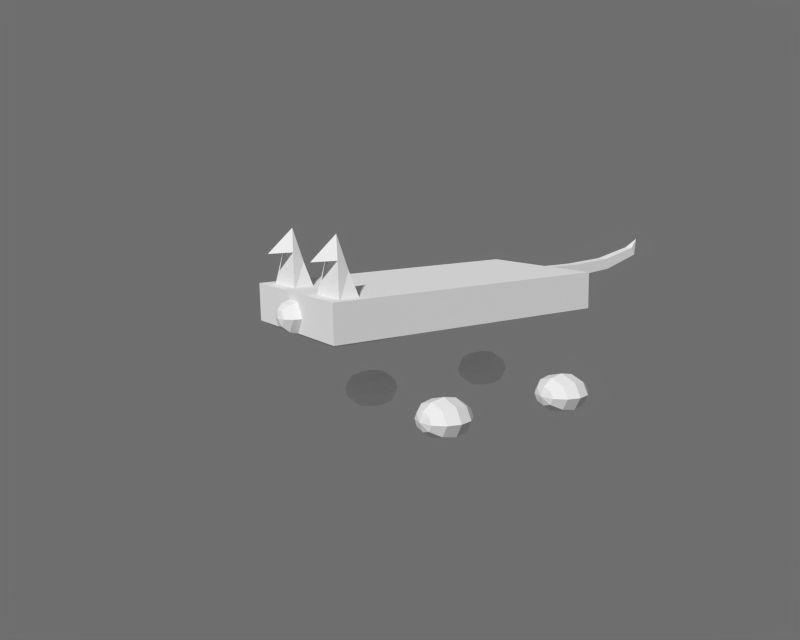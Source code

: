 # Source: dominog.0.0.6.blend  (saved by Blender 2.71.0; exported with 4.5.12 LTS)
import bpy
from mathutils import Matrix  # noqa: F401  (used for matrix-valued properties, if any)

bpy.ops.wm.read_factory_settings(use_empty=True)
scene = bpy.context.scene
scene.name = 'Scene'

# ---- collections
col_collection_1 = bpy.data.collections.new('Collection 1'); scene.collection.children.link(col_collection_1)
col_collection_2 = bpy.data.collections.new('Collection 2'); scene.collection.children.link(col_collection_2)

# ---- materials (node trees are filled in below, after node groups)
mat_material = bpy.data.materials.new('Material')
mat_material.alpha_threshold = 0.0
mat_material.use_transparent_shadow = False
mat_material.roughness = 0.5
mat_material.line_color = (0.0, 0.0, 0.0, 1.0)

# ---- material node trees

# ---- world
world_world = bpy.data.worlds.new('World'); scene.world = world_world
world_world.color = (0.1574, 0.1574, 0.1574)
world_world.use_sun_shadow = False
world_world.sun_shadow_jitter_overblur = 0.0
world_world.cycles.sampling_method = 'MANUAL'
world_world.cycles.sample_map_resolution = 256

# ---- cameras
cam_camera = bpy.data.cameras.new('Camera')
cam_camera.clip_end = 100.0
cam_camera.lens = 35.0
cam_camera.sensor_width = 32.0
cam_camera.sensor_height = 18.0
cam_camera.ortho_scale = 7.314
cam_camera.dof.focus_distance = 0.0
cam_camera.dof.aperture_fstop = 128.0

# ---- meshes
me_dominog_mesh = bpy.data.meshes.new('dominog_mesh')
me_dominog_mesh.from_pydata([(-1.0, -2.0, 1.45), (-1.0, 2.0, 1.45), (1.0, 2.0, 1.45), (1.0, -2.0, 1.45), (-1.0, -2.0, 1.95), (-1.0, 2.0, 1.95), (1.0, 2.0, 1.95), (1.0, -2.0, 1.95), (-1.0, -0.08867, 1.95), (-1.0, -0.08867, 1.45), (1.0, -0.08867, 1.95), (1.0, -0.08867, 1.45), (1.0, 1.138, 1.95), (-1.0, 1.138, 1.45), (1.0, 1.138, 1.45), (-1.0, 1.138, 1.95), (-1.0, -0.9857, 1.45), (1.0, -0.9857, 1.95), (-1.0, -0.9857, 1.95), (1.0, -0.9857, 1.45), (1.0, 0.1261, 1.95), (-1.0, 0.1261, 1.45), (1.0, 0.1261, 1.45), (-1.0, 0.1261, 1.95), (-1.0, -0.7689, 1.45), (1.0, -0.7689, 1.45), (1.0, -0.7689, 1.95), (-1.0, -0.7689, 1.95), (-1.0, 0.9151, 1.95), (1.0, 0.9151, 1.45), (-1.0, 0.9151, 1.45), (1.0, 0.9151, 1.95), (0.2999, -1.845, 1.896), (0.2999, -1.556, 1.896), (0.8788, -1.556, 1.896), (0.8788, -1.845, 1.896), (0.5894, -1.701, 2.683), (0.4446, -1.773, 2.384), (0.7341, -1.628, 2.255), (0.4446, -1.628, 2.255), (0.7341, -1.773, 2.384), (0.5894, -2.054, 2.374), (-0.8592, -1.556, 1.896), (-0.8592, -1.845, 1.896), (-0.2802, -1.556, 1.896), (-0.2802, -1.845, 1.896), (-0.5697, -1.701, 2.683), (-0.7144, -1.773, 2.384), (-0.425, -1.628, 2.255), (-0.7144, -1.628, 2.255), (-0.425, -1.773, 2.384), (-0.5697, -2.054, 2.374), (-0.08802, 1.955, 1.741), (-0.08666, 2.662, 1.741), (0.08666, 2.662, 1.741), (0.08802, 1.955, 1.741), (-0.08802, 1.955, 1.917), (-0.08643, 2.654, 1.914), (0.08643, 2.654, 1.914), (0.08802, 1.955, 1.917), (-0.07907, 3.325, 1.796), (0.07907, 3.325, 1.796), (-0.07907, 3.283, 1.949), (0.07907, 3.283, 1.949), (-0.06278, 3.92, 1.968), (0.06278, 3.92, 1.968), (-0.06278, 3.861, 2.079), (0.06278, 3.861, 2.079), (1.194e-17, 4.022, 2.204), (-0.8432, -1.92, 1.593), (0.8432, -1.92, 1.593), (-0.8432, -1.065, 1.593), (0.8432, -1.065, 1.593), (-0.9093, -1.951, 1.413), (0.9093, -1.951, 1.413), (-0.9093, -1.035, 1.413), (0.9093, -1.035, 1.413), (-0.9093, -1.951, 1.512), (0.9093, -1.951, 1.512), (-0.9093, -1.035, 1.512), (0.9093, -1.035, 1.512), (0.5194, -0.3918, 0.2868), (0.5698, -0.2037, 0.2868), (0.7074, -0.06607, 0.2868), (0.8955, -0.01569, 0.2868), (0.6295, -0.3918, 0.4777), (0.6652, -0.2037, 0.4521), (0.7625, -0.06607, 0.3823), (0.8955, -0.3918, 0.5567), (0.8955, -0.2037, 0.5206), (0.8955, -0.06607, 0.4218), (1.161, -0.3918, 0.4777), (1.126, -0.2037, 0.4521), (1.028, -0.06607, 0.3823), (1.272, -0.3918, 0.2868), (1.221, -0.2037, 0.2868), (1.084, -0.06607, 0.2868), (1.161, -0.3918, 0.09598), (1.126, -0.2037, 0.1215), (1.028, -0.06607, 0.1914), (0.8955, -0.3918, 0.01692), (0.8955, -0.2037, 0.05308), (0.8955, -0.06607, 0.1519), (0.6295, -0.3918, 0.09598), (0.6652, -0.2037, 0.1215), (0.7625, -0.06607, 0.1914), (-1.258, -0.3918, 0.2868), (-1.207, -0.2037, 0.2868), (-1.07, -0.06607, 0.2868), (-0.8815, -0.01569, 0.2868), (-1.147, -0.3918, 0.4777), (-1.112, -0.2037, 0.4521), (-1.014, -0.06607, 0.3823), (-0.8815, -0.3918, 0.5567), (-0.8815, -0.2037, 0.5206), (-0.8815, -0.06607, 0.4218), (-0.6155, -0.3918, 0.4777), (-0.6512, -0.2037, 0.4521), (-0.7485, -0.06607, 0.3823), (-0.5054, -0.3918, 0.2868), (-0.5558, -0.2037, 0.2868), (-0.6934, -0.06607, 0.2868), (-0.6155, -0.3918, 0.09598), (-0.6512, -0.2037, 0.1215), (-0.7485, -0.06607, 0.1914), (-0.8815, -0.3918, 0.01692), (-0.8815, -0.2037, 0.05308), (-0.8815, -0.06607, 0.1519), (-1.147, -0.3918, 0.09598), (-1.112, -0.2037, 0.1215), (-1.014, -0.06607, 0.1914), (0.5194, 1.623, 0.2868), (0.5698, 1.811, 0.2868), (0.7074, 1.949, 0.2868), (0.8955, 1.999, 0.2868), (0.6295, 1.623, 0.4777), (0.6652, 1.811, 0.4521), (0.7625, 1.949, 0.3823), (0.8955, 1.623, 0.5567), (0.8955, 1.811, 0.5206), (0.8955, 1.949, 0.4218), (1.161, 1.623, 0.4777), (1.126, 1.811, 0.4521), (1.028, 1.949, 0.3823), (1.272, 1.623, 0.2868), (1.221, 1.811, 0.2868), (1.084, 1.949, 0.2868), (1.161, 1.623, 0.09598), (1.126, 1.811, 0.1215), (1.028, 1.949, 0.1914), (0.8955, 1.623, 0.01692), (0.8955, 1.811, 0.05308), (0.8955, 1.949, 0.1519), (0.6295, 1.623, 0.09598), (0.6652, 1.811, 0.1215), (0.7625, 1.949, 0.1914), (-1.258, 1.623, 0.2868), (-1.207, 1.811, 0.2868), (-1.07, 1.949, 0.2868), (-0.8815, 1.999, 0.2868), (-1.147, 1.623, 0.4777), (-1.112, 1.811, 0.4521), (-1.014, 1.949, 0.3823), (-0.8815, 1.623, 0.5567), (-0.8815, 1.811, 0.5206), (-0.8815, 1.949, 0.4218), (-0.6155, 1.623, 0.4777), (-0.6512, 1.811, 0.4521), (-0.7485, 1.949, 0.3823), (-0.5054, 1.623, 0.2868), (-0.5558, 1.811, 0.2868), (-0.6934, 1.949, 0.2868), (-0.6155, 1.623, 0.09598), (-0.6512, 1.811, 0.1215), (-0.7485, 1.949, 0.1914), (-0.8815, 1.623, 0.01692), (-0.8815, 1.811, 0.05308), (-0.8815, 1.949, 0.1519), (-1.147, 1.623, 0.09598), (-1.112, 1.811, 0.1215), (-1.014, 1.949, 0.1914), (0.0, 2.0, 1.95), (0.0, 2.0, 1.45), (0.0, -2.0, 1.95), (0.0, -2.0, 1.45), (0.0, -0.08867, 1.45), (0.0, -0.08867, 1.95), (0.0, 0.1261, 1.45), (0.0, 0.1261, 1.95), (0.0, -0.9857, 1.45), (0.0, -0.9857, 1.95), (0.0, 0.9151, 1.45), (0.0, 0.9151, 1.95), (0.0, -0.7689, 1.45), (0.0, -0.7689, 1.95), (0.0, 1.138, 1.45), (0.0, 1.138, 1.95), (0.0, -1.92, 1.593), (0.0, -1.065, 1.593), (-1.147, 1.623, 0.09598), (-1.112, 1.435, 0.1215), (-1.014, 1.297, 0.1914), (-0.8815, 1.623, 0.01692), (-0.8815, 1.435, 0.05308), (-0.8815, 1.297, 0.1519), (-0.6155, 1.623, 0.09598), (-0.6512, 1.435, 0.1215), (-0.7485, 1.297, 0.1914), (-0.5054, 1.623, 0.2868), (-0.5558, 1.435, 0.2868), (-0.6934, 1.297, 0.2868), (-0.6155, 1.623, 0.4777), (-0.6512, 1.435, 0.4521), (-0.7485, 1.297, 0.3823), (-0.8815, 1.247, 0.2868), (-0.8815, 1.623, 0.5567), (-0.8815, 1.435, 0.5206), (-0.8815, 1.297, 0.4218), (-1.147, 1.623, 0.4777), (-1.112, 1.435, 0.4521), (-1.014, 1.297, 0.3823), (-1.258, 1.623, 0.2868), (-1.207, 1.435, 0.2868), (-1.07, 1.297, 0.2868), (0.6295, 1.623, 0.09598), (0.6652, 1.435, 0.1215), (0.7625, 1.297, 0.1914), (0.8955, 1.623, 0.01692), (0.8955, 1.435, 0.05308), (0.8955, 1.297, 0.1519), (1.161, 1.623, 0.09598), (0.7074, -0.7175, 0.2868), (0.5698, -0.5798, 0.2868), (0.5194, -0.3918, 0.2868), (0.7625, -0.7175, 0.3823), (0.6652, -0.5798, 0.4521), (0.6295, -0.3918, 0.4777), (0.8955, -0.7175, 0.4218), (0.8955, -0.5798, 0.5206), (0.8955, -0.3918, 0.5567), (0.8955, -0.7678, 0.2868), (1.028, -0.7175, 0.3823), (1.126, -0.5798, 0.4521), (1.161, -0.3918, 0.4777), (1.084, -0.7175, 0.2868), (1.221, -0.5798, 0.2868), (1.272, -0.3918, 0.2868), (1.028, -0.7175, 0.1914), (1.126, -0.5798, 0.1215), (1.161, -0.3918, 0.09598), (0.8955, -0.7175, 0.1519), (0.8955, -0.5798, 0.05308), (0.8955, -0.3918, 0.01692), (0.7625, -0.7175, 0.1914), (0.6652, -0.5798, 0.1215), (0.6295, -0.3918, 0.09598), (-1.07, -0.7175, 0.2868), (-1.207, -0.5798, 0.2868), (-1.258, -0.3918, 0.2868), (-1.014, -0.7175, 0.3823), (-1.112, -0.5798, 0.4521), (-1.147, -0.3918, 0.4777), (-0.8815, -0.7175, 0.4218), (-0.8815, -0.5798, 0.5206), (-0.8815, -0.3918, 0.5567), (-0.8815, -0.7678, 0.2868), (-0.7485, -0.7175, 0.3823), (-0.6512, -0.5798, 0.4521), (-0.6155, -0.3918, 0.4777), (-0.6934, -0.7175, 0.2868), (-0.5558, -0.5798, 0.2868), (-0.5054, -0.3918, 0.2868), (-0.7485, -0.7175, 0.1914), (-0.6512, -0.5798, 0.1215), (-0.6155, -0.3918, 0.09598), (-0.8815, -0.7175, 0.1519), (-0.8815, -0.5798, 0.05308), (-0.8815, -0.3918, 0.01692), (-1.014, -0.7175, 0.1914), (-1.112, -0.5798, 0.1215), (-1.147, -0.3918, 0.09598), (0.7074, 1.297, 0.2868), (0.5698, 1.435, 0.2868), (0.5194, 1.623, 0.2868), (0.7625, 1.297, 0.3823), (0.6652, 1.435, 0.4521), (0.6295, 1.623, 0.4777), (0.8955, 1.297, 0.4218), (0.8955, 1.435, 0.5206), (0.8955, 1.623, 0.5567), (0.8955, 1.247, 0.2868), (1.028, 1.297, 0.3823), (1.126, 1.435, 0.4521), (1.161, 1.623, 0.4777), (1.084, 1.297, 0.2868), (1.221, 1.435, 0.2868), (1.272, 1.623, 0.2868), (1.028, 1.297, 0.1914), (1.126, 1.435, 0.1215), (0.2173, -1.992, 1.644), (0.187, -2.105, 1.644), (-0.009057, -2.218, 1.644), (0.1041, -1.992, 1.84), (0.08895, -2.105, 1.814), (0.04753, -2.188, 1.742), (-0.1222, -1.992, 1.84), (-0.1071, -2.105, 1.814), (-0.06564, -2.188, 1.742), (-0.2354, -1.992, 1.644), (-0.2051, -2.105, 1.644), (-0.1222, -2.188, 1.644), (-0.1222, -1.992, 1.448), (-0.1071, -2.105, 1.474), (-0.06564, -2.188, 1.546), (0.1041, -1.992, 1.448), (0.08895, -2.105, 1.474), (0.04753, -2.188, 1.546), (0.1041, -2.188, 1.644), (-0.2754, -1.507, 1.646), (-0.4676, -1.507, 1.608), (-0.5379, -1.507, 1.557), (-0.4676, -1.507, 1.506), (-0.01287, -1.507, 1.455), (-0.1441, -1.267, 1.646), (-0.2402, -1.092, 1.608), (-0.2754, -1.028, 1.557), (-0.2402, -1.092, 1.506), (-0.1441, -1.267, 1.469), (-0.01287, -1.507, 1.659), (0.1184, -1.267, 1.646), (0.2145, -1.092, 1.608), (0.2497, -1.028, 1.557), (0.2145, -1.092, 1.506), (0.1184, -1.267, 1.469), (0.2497, -1.507, 1.646), (0.4419, -1.507, 1.608), (0.5122, -1.507, 1.557), (0.4419, -1.507, 1.506), (0.2497, -1.507, 1.469), (0.1184, -1.746, 1.646), (0.2145, -1.921, 1.608), (0.2497, -1.985, 1.557), (0.2145, -1.921, 1.506), (0.1184, -1.746, 1.469), (-0.1441, -1.746, 1.646), (-0.2402, -1.921, 1.608), (-0.2754, -1.985, 1.557), (-0.2402, -1.921, 1.506), (-0.1441, -1.746, 1.469), (-0.2754, -1.507, 1.469)], [], [(5, 1, 13), (6, 2, 182), (7, 3, 19), (4, 0, 184), (182, 2, 14), (181, 5, 15), (27, 8, 9), (10, 11, 22), (185, 11, 25), (186, 8, 27), (194, 27, 18), (18, 16, 0), (31, 20, 22), (23, 21, 9), (27, 24, 16), (187, 22, 11), (17, 19, 25), (188, 23, 8), (10, 26, 25), (191, 29, 22), (190, 18, 4), (19, 72, 198), (23, 28, 30), (12, 14, 2), (193, 25, 19), (195, 14, 29), (192, 28, 23), (31, 29, 14), (196, 15, 28), (15, 13, 30), (44, 48, 45), (34, 33, 39), (46, 48, 49), (42, 44, 45), (33, 34, 35), (36, 38, 39), (34, 38, 35), (37, 32, 35), (39, 33, 32), (48, 44, 42), (40, 36, 41), (41, 36, 37), (37, 40, 41), (43, 45, 50), (49, 42, 43), (50, 46, 51), (51, 46, 47), (47, 50, 51), (56, 57, 53), (53, 60, 61), (59, 55, 54), (56, 52, 55), (53, 54, 55), (58, 57, 56), (60, 64, 65), (58, 63, 62), (58, 54, 61), (60, 53, 57), (63, 61, 65), (64, 60, 62), (63, 67, 66), (65, 64, 68), (68, 64, 66), (66, 67, 68), (67, 65, 68), (198, 72, 70), (3, 70, 72), (197, 70, 3), (69, 0, 16), (74, 75, 76), (79, 78, 80), (76, 79, 80), (78, 73, 74), (74, 80, 78), (87, 83, 82), (86, 82, 81), (89, 86, 85), (90, 87, 86), (92, 93, 90), (91, 92, 89), (95, 96, 93), (94, 95, 92), (98, 95, 94), (99, 96, 95), (102, 99, 98), (101, 98, 97), (104, 105, 102), (103, 104, 101), (87, 84, 83), (90, 84, 87), (93, 84, 90), (96, 84, 93), (99, 84, 96), (102, 84, 99), (105, 84, 102), (81, 82, 104), (83, 84, 105), (82, 83, 105), (112, 108, 107), (111, 107, 106), (114, 111, 110), (115, 112, 111), (117, 118, 115), (116, 117, 114), (120, 121, 118), (119, 120, 117), (123, 120, 119), (124, 121, 120), (127, 124, 123), (126, 123, 122), (129, 130, 127), (128, 129, 126), (112, 109, 108), (115, 109, 112), (118, 109, 115), (121, 109, 118), (124, 109, 121), (127, 109, 124), (130, 109, 127), (106, 107, 129), (108, 109, 130), (107, 108, 130), (137, 133, 132), (136, 132, 131), (139, 136, 135), (140, 137, 136), (142, 143, 140), (141, 142, 139), (145, 146, 143), (144, 145, 142), (148, 145, 144), (149, 146, 145), (152, 149, 148), (151, 148, 147), (154, 155, 152), (153, 154, 151), (137, 134, 133), (140, 134, 137), (143, 134, 140), (146, 134, 143), (149, 134, 146), (152, 134, 149), (155, 134, 152), (131, 132, 154), (133, 134, 155), (132, 133, 155), (162, 158, 157), (161, 157, 156), (164, 161, 160), (165, 162, 161), (167, 168, 165), (166, 167, 164), (170, 171, 168), (169, 170, 167), (173, 170, 169), (174, 171, 170), (177, 174, 173), (176, 173, 172), (179, 180, 177), (178, 179, 176), (162, 159, 158), (165, 159, 162), (168, 159, 165), (171, 159, 168), (174, 159, 171), (177, 159, 174), (180, 159, 177), (156, 157, 179), (158, 159, 180), (157, 158, 180), (181, 182, 1), (183, 184, 3), (1, 182, 195), (6, 181, 196), (9, 185, 193), (10, 186, 194), (26, 194, 190), (21, 187, 185), (20, 188, 186), (30, 191, 187), (17, 190, 183), (16, 189, 198), (24, 193, 189), (13, 195, 191), (31, 192, 188), (12, 196, 192), (71, 198, 197), (197, 184, 0), (235, 236, 233), (234, 235, 232), (237, 238, 235), (238, 239, 236), (243, 239, 238), (242, 238, 237), (246, 243, 242), (245, 242, 241), (247, 248, 245), (248, 249, 246), (251, 252, 249), (250, 251, 248), (254, 251, 250), (255, 252, 251), (240, 234, 231), (240, 237, 234), (240, 241, 237), (240, 244, 241), (240, 247, 244), (240, 250, 247), (240, 253, 250), (232, 254, 253), (240, 231, 253), (233, 255, 254), (260, 261, 258), (259, 260, 257), (262, 263, 260), (263, 264, 261), (268, 264, 263), (267, 263, 262), (271, 268, 267), (270, 267, 266), (272, 273, 270), (273, 274, 271), (276, 277, 274), (275, 276, 273), (279, 276, 275), (280, 277, 276), (265, 259, 256), (265, 262, 259), (265, 266, 262), (265, 269, 266), (265, 272, 269), (265, 275, 272), (265, 278, 275), (257, 279, 278), (265, 256, 278), (258, 280, 279), (285, 286, 283), (284, 285, 282), (287, 288, 285), (288, 289, 286), (293, 289, 288), (292, 288, 287), (296, 293, 292), (295, 292, 291), (297, 298, 295), (298, 230, 296), (228, 227, 230), (229, 228, 298), (225, 228, 229), (224, 227, 228), (290, 284, 281), (290, 287, 284), (290, 291, 287), (290, 294, 291), (290, 297, 294), (290, 229, 297), (290, 226, 229), (282, 225, 226), (290, 281, 226), (283, 224, 225), (219, 218, 221), (220, 219, 222), (217, 216, 219), (216, 215, 218), (211, 215, 216), (212, 216, 217), (208, 211, 212), (209, 212, 213), (207, 206, 209), (206, 205, 208), (203, 202, 205), (204, 203, 206), (200, 203, 204), (199, 202, 203), (214, 220, 223), (214, 217, 220), (214, 213, 217), (214, 210, 213), (214, 207, 210), (214, 204, 207), (214, 201, 204), (222, 200, 201), (214, 223, 201), (221, 199, 200), (303, 300, 299), (306, 307, 304), (306, 303, 302), (309, 310, 307), (308, 309, 306), (312, 309, 308), (313, 310, 309), (315, 316, 313), (315, 312, 311), (304, 317, 300), (304, 301, 317), (307, 301, 304), (310, 301, 307), (313, 301, 310), (316, 301, 313), (300, 317, 316), (300, 315, 314), (317, 301, 316), (324, 319, 318), (325, 326, 321), (325, 320, 319), (330, 331, 325), (332, 333, 327), (329, 330, 324), (332, 326, 325), (338, 333, 332), (334, 335, 330), (337, 332, 331), (335, 336, 331), (341, 342, 337), (341, 336, 335), (342, 343, 338), (340, 335, 334), (345, 346, 341), (347, 348, 343), (345, 340, 339), (347, 342, 341), (327, 322, 349), (328, 323, 318), (326, 327, 349), (333, 322, 327), (328, 329, 323), (338, 322, 333), (328, 334, 329), (343, 322, 338), (328, 339, 334), (328, 344, 339), (348, 322, 343), (349, 348, 347), (318, 319, 345), (321, 347, 346), (349, 322, 348), (328, 318, 344), (319, 320, 346), (15, 5, 13), (181, 6, 182), (17, 7, 19), (183, 4, 184), (195, 182, 14), (196, 181, 15), (24, 27, 9), (20, 10, 22), (193, 185, 25), (194, 186, 27), (190, 194, 18), (4, 18, 0), (29, 31, 22), (8, 23, 9), (18, 27, 16), (185, 187, 11), (26, 17, 25), (186, 188, 8), (11, 10, 25), (187, 191, 22), (183, 190, 4), (189, 19, 198), (21, 23, 30), (6, 12, 2), (189, 193, 19), (191, 195, 29), (188, 192, 23), (12, 31, 14), (192, 196, 28), (28, 15, 30), (48, 46, 50), (38, 34, 39), (43, 42, 45), (48, 50, 45), (32, 33, 35), (38, 36, 40), (40, 37, 35), (37, 36, 39), (38, 40, 35), (49, 48, 42), (39, 32, 37), (47, 43, 50), (47, 46, 49), (52, 56, 53), (49, 43, 47), (54, 53, 61), (58, 59, 54), (59, 56, 55), (52, 53, 55), (59, 58, 56), (61, 60, 65), (57, 58, 62), (63, 58, 61), (62, 60, 57), (67, 63, 65), (66, 64, 62), (62, 63, 66), (197, 198, 70), (19, 3, 72), (184, 197, 3), (71, 69, 16), (73, 75, 74), (77, 78, 79), (75, 79, 76), (73, 77, 79, 75), (77, 73, 78), (76, 80, 74), (86, 87, 82), (85, 86, 81), (88, 89, 85), (89, 90, 86), (89, 92, 90), (88, 91, 89), (92, 95, 93), (91, 94, 92), (97, 98, 94), (98, 99, 95), (101, 102, 98), (100, 101, 97), (101, 104, 102), (100, 103, 101), (103, 81, 104), (104, 82, 105), (111, 112, 107), (110, 111, 106), (113, 114, 110), (114, 115, 111), (114, 117, 115), (113, 116, 114), (117, 120, 118), (116, 119, 117), (122, 123, 119), (123, 124, 120), (126, 127, 123), (125, 126, 122), (126, 129, 127), (125, 128, 126), (128, 106, 129), (129, 107, 130), (136, 137, 132), (135, 136, 131), (138, 139, 135), (139, 140, 136), (139, 142, 140), (138, 141, 139), (142, 145, 143), (141, 144, 142), (147, 148, 144), (148, 149, 145), (151, 152, 148), (150, 151, 147), (151, 154, 152), (150, 153, 151), (153, 131, 154), (154, 132, 155), (161, 162, 157), (160, 161, 156), (163, 164, 160), (164, 165, 161), (164, 167, 165), (163, 166, 164), (167, 170, 168), (166, 169, 167), (172, 173, 169), (173, 174, 170), (176, 177, 173), (175, 176, 172), (176, 179, 177), (175, 178, 176), (178, 156, 179), (179, 157, 180), (5, 181, 1), (7, 183, 3), (13, 1, 195), (12, 6, 196), (24, 9, 193), (26, 10, 194), (17, 26, 190), (9, 21, 185), (10, 20, 186), (21, 30, 187), (7, 17, 183), (71, 16, 198), (16, 24, 189), (30, 13, 191), (20, 31, 188), (31, 12, 192), (69, 71, 197), (69, 197, 0), (232, 235, 233), (231, 234, 232), (234, 237, 235), (235, 238, 236), (242, 243, 238), (241, 242, 237), (245, 246, 242), (244, 245, 241), (244, 247, 245), (245, 248, 246), (248, 251, 249), (247, 250, 248), (253, 254, 250), (254, 255, 251), (231, 232, 253), (232, 233, 254), (257, 260, 258), (256, 259, 257), (259, 262, 260), (260, 263, 261), (267, 268, 263), (266, 267, 262), (270, 271, 267), (269, 270, 266), (269, 272, 270), (270, 273, 271), (273, 276, 274), (272, 275, 273), (278, 279, 275), (279, 280, 276), (256, 257, 278), (257, 258, 279), (282, 285, 283), (281, 284, 282), (284, 287, 285), (285, 288, 286), (292, 293, 288), (291, 292, 287), (295, 296, 292), (294, 295, 291), (294, 297, 295), (295, 298, 296), (298, 228, 230), (297, 229, 298), (226, 225, 229), (225, 224, 228), (281, 282, 226), (282, 283, 225), (222, 219, 221), (223, 220, 222), (220, 217, 219), (219, 216, 218), (212, 211, 216), (213, 212, 217), (209, 208, 212), (210, 209, 213), (210, 207, 209), (209, 206, 208), (206, 203, 205), (207, 204, 206), (201, 200, 204), (200, 199, 203), (223, 222, 201), (222, 221, 200), (302, 303, 299), (303, 306, 304), (305, 306, 302), (306, 309, 307), (305, 308, 306), (311, 312, 308), (312, 313, 309), (312, 315, 313), (314, 315, 311), (303, 304, 300), (315, 300, 316), (299, 300, 314), (323, 324, 318), (320, 325, 321), (324, 325, 319), (324, 330, 325), (326, 332, 327), (323, 329, 324), (331, 332, 325), (337, 338, 332), (329, 334, 330), (336, 337, 331), (330, 335, 331), (336, 341, 337), (340, 341, 335), (337, 342, 338), (339, 340, 334), (340, 345, 341), (342, 347, 343), (344, 345, 339), (346, 347, 341), (321, 326, 349), (321, 349, 347), (344, 318, 345), (320, 321, 346), (345, 319, 346)])
_uv = me_dominog_mesh.uv_layers.new(name='UVMap')
_uv.uv.foreach_set('vector', [0.2272, 0.4988, 0.2683, 0.6054, 0.2564, 0.6221, 0.4091, 0.535, 0.3486, 0.6139, 0.3111, 0.6147, 0.5085, 0.6472, 0.4139, 0.7225, 0.3948, 0.6985, 0.05487, 0.9459, 0.05487, 0.8171, 0.2733, 0.8171, 0.3111, 0.6147, 0.3486, 0.6139, 0.3586, 0.6296, 0.7485, 0.9999, 0.5065, 0.9989, 0.5067, 0.7907, 0.1228, 0.5759, 0.141, 0.5594, 0.2304, 0.6601, 0.466, 0.595, 0.3785, 0.6664, 0.3729, 0.6568, 0.306, 0.6817, 0.3785, 0.6664, 0.388, 0.687, 0.748, 0.4735, 0.5061, 0.4734, 0.5061, 0.3091, 0.7481, 0.309, 0.5061, 0.3091, 0.5058, 0.2457, 0.1094, 0.5894, 0.209, 0.6952, 0.1822, 0.7204, 0.4398, 0.5649, 0.4558, 0.5835, 0.3729, 0.6568, 0.1547, 0.5467, 0.2374, 0.6502, 0.2304, 0.6601, 0.1228, 0.5759, 0.2174, 0.6826, 0.209, 0.6952, 0.3064, 0.6718, 0.3729, 0.6568, 0.3785, 0.6664, 0.4894, 0.6232, 0.3948, 0.6985, 0.388, 0.687, 0.7484, 0.537, 0.5065, 0.5367, 0.5061, 0.4734, 0.466, 0.595, 0.479, 0.6113, 0.388, 0.687, 0.3081, 0.6462, 0.3633, 0.6367, 0.3729, 0.6568, 0.7477, 0.2455, 0.5058, 0.2457, 0.5057, 0.0001237, 0.3746, 0.06945, 0.3199, 0.09191, 0.2672, 0.08919, 0.1547, 0.5467, 0.1776, 0.5288, 0.2505, 0.6294, 0.429, 0.5544, 0.3586, 0.6296, 0.3486, 0.6139, 0.305, 0.7099, 0.388, 0.687, 0.3948, 0.6985, 0.3086, 0.6387, 0.3586, 0.6296, 0.3633, 0.6367, 0.7483, 0.7277, 0.5064, 0.7273, 0.5065, 0.5367, 0.4398, 0.5649, 0.3633, 0.6367, 0.3586, 0.6296, 0.7486, 0.7913, 0.5067, 0.7907, 0.5064, 0.7273, 0.1924, 0.5178, 0.2564, 0.6221, 0.2505, 0.6294, 0.1564, 0.05965, 0.2126, 0.102, 0.1495, 0.07042, 0.2664, 0.03113, 0.3005, 0.08146, 0.2276, 0.09448, 0.2191, 0.1045, 0.2126, 0.102, 0.2198, 0.09843, 0.0, 0.0, 0.0, 0.0, 0.0, 0.0, 0.0, 0.0, 0.0, 0.0, 0.0, 0.0, 0.2216, 0.09376, 0.224, 0.08732, 0.2276, 0.09448, 0.2664, 0.03113, 0.224, 0.08732, 0.2557, 0.0242, 0.0, 0.0, 0.0, 0.0, 0.0, 0.0, 0.2276, 0.09448, 0.3005, 0.08146, 0.3019, 0.09498, 0.2126, 0.102, 0.1564, 0.05965, 0.2068, 0.0256, 0.2206, 0.09269, 0.2216, 0.09376, 0.2203, 0.09452, 0.2203, 0.09452, 0.2216, 0.09376, 0.222, 0.09498, 0.0, 0.0, 0.0, 0.0, 0.0, 0.0, 0.0, 0.0, 0.0, 0.0, 0.0, 0.0, 0.2198, 0.09843, 0.2068, 0.0256, 0.2203, 0.0242, 0.218, 0.1054, 0.2191, 0.1045, 0.2198, 0.1057, 0.2198, 0.1057, 0.2191, 0.1045, 0.2203, 0.104, 0.0, 0.0, 0.0, 0.0, 0.0, 0.0, 0.258, 0.1921, 0.2409, 0.1483, 0.2401, 0.1433, 0.2401, 0.1433, 0.2395, 0.1453, 0.2395, 0.1453, 0.2203, 0.1976, 0.2203, 0.1009, 0.2389, 0.1431, 0.0, 0.0, 0.0, 0.0, 0.0, 0.0, 0.2401, 0.1433, 0.2389, 0.1431, 0.2203, 0.1009, 0.2382, 0.148, 0.2409, 0.1483, 0.258, 0.1921, 0.2395, 0.1453, 0.2395, 0.1453, 0.2395, 0.1453, 0.2382, 0.148, 0.2395, 0.1453, 0.2395, 0.1453, 0.2382, 0.148, 0.2389, 0.1431, 0.2395, 0.1453, 0.2395, 0.1453, 0.2401, 0.1433, 0.2409, 0.1483, 0.2395, 0.1453, 0.2395, 0.1453, 0.2395, 0.1453, 0.2395, 0.1453, 0.2395, 0.1453, 0.2395, 0.1453, 0.2395, 0.1453, 0.2395, 0.1453, 0.2395, 0.1453, 0.2395, 0.1453, 0.2395, 0.1453, 0.2395, 0.1453, 0.2395, 0.1453, 0.2395, 0.1453, 0.2395, 0.1453, 0.2395, 0.1453, 0.2395, 0.1453, 0.2395, 0.1453, 0.2395, 0.1453, 0.2395, 0.1453, 0.2395, 0.1453, 0.2672, 0.08919, 0.3199, 0.09191, 0.3244, 0.1158, 0.3746, 0.1351, 0.3244, 0.1158, 0.3199, 0.09191, 0.2689, 0.1238, 0.3244, 0.1158, 0.3746, 0.1351, 0.2163, 0.1211, 0.1616, 0.1435, 0.1616, 0.07786, 0.2772, 0.6271, 0.1552, 0.6769, 0.2802, 0.6669, 0.08826, 0.0647, 0.3807, 0.1383, 0.3807, 0.0647, 0.2802, 0.6669, 0.07182, 0.7168, 0.3417, 0.7168, 0.3606, 0.5871, 0.1521, 0.6371, 0.2772, 0.6271, 0.2772, 0.6271, 0.3417, 0.7168, 0.3606, 0.5871, 0.3661, 0.6571, 0.3761, 0.6283, 0.3886, 0.6306, 0.3703, 0.6807, 0.3886, 0.6306, 0.3976, 0.6322, 0.348, 0.6981, 0.3703, 0.6807, 0.3751, 0.6921, 0.3536, 0.6674, 0.3661, 0.6571, 0.3703, 0.6807, 0.3333, 0.6739, 0.3456, 0.6533, 0.3536, 0.6674, 0.3248, 0.683, 0.3333, 0.6739, 0.348, 0.6981, 0.3338, 0.6206, 0.3463, 0.6229, 0.3456, 0.6533, 0.3248, 0.619, 0.3338, 0.6206, 0.3333, 0.6739, 0.3521, 0.5706, 0.3338, 0.6206, 0.3248, 0.619, 0.3563, 0.5942, 0.3463, 0.6229, 0.3338, 0.6206, 0.3688, 0.5839, 0.3563, 0.5942, 0.3521, 0.5706, 0.3744, 0.5532, 0.3521, 0.5706, 0.3473, 0.5591, 0.3891, 0.5773, 0.3768, 0.5979, 0.3688, 0.5839, 0.3976, 0.5683, 0.3891, 0.5773, 0.3744, 0.5532, 0.3661, 0.6571, 0.3612, 0.6256, 0.3761, 0.6283, 0.3536, 0.6674, 0.3612, 0.6256, 0.3661, 0.6571, 0.3456, 0.6533, 0.3612, 0.6256, 0.3536, 0.6674, 0.3463, 0.6229, 0.3612, 0.6256, 0.3456, 0.6533, 0.3563, 0.5942, 0.3612, 0.6256, 0.3463, 0.6229, 0.3688, 0.5839, 0.3612, 0.6256, 0.3563, 0.5942, 0.3768, 0.5979, 0.3612, 0.6256, 0.3688, 0.5839, 0.3976, 0.6322, 0.3886, 0.6306, 0.3891, 0.5773, 0.3761, 0.6283, 0.3612, 0.6256, 0.3768, 0.5979, 0.3886, 0.6306, 0.3761, 0.6283, 0.3768, 0.5979, 0.1476, 0.6571, 0.1576, 0.6283, 0.1701, 0.6306, 0.1518, 0.6807, 0.1701, 0.6306, 0.1791, 0.6322, 0.1295, 0.6981, 0.1518, 0.6807, 0.1566, 0.6921, 0.1351, 0.6674, 0.1476, 0.6571, 0.1518, 0.6807, 0.1148, 0.6739, 0.1271, 0.6533, 0.1351, 0.6674, 0.1063, 0.683, 0.1148, 0.6739, 0.1295, 0.6981, 0.1153, 0.6206, 0.1278, 0.6229, 0.1271, 0.6533, 0.1063, 0.619, 0.1153, 0.6206, 0.1148, 0.6739, 0.1336, 0.5706, 0.1153, 0.6206, 0.1063, 0.619, 0.1378, 0.5942, 0.1278, 0.6229, 0.1153, 0.6206, 0.1503, 0.5838, 0.1378, 0.5942, 0.1336, 0.5706, 0.1559, 0.5532, 0.1336, 0.5706, 0.1289, 0.5591, 0.1706, 0.5773, 0.1583, 0.5979, 0.1503, 0.5838, 0.1791, 0.5683, 0.1706, 0.5773, 0.1559, 0.5532, 0.1476, 0.6571, 0.1427, 0.6256, 0.1576, 0.6283, 0.1351, 0.6674, 0.1427, 0.6256, 0.1476, 0.6571, 0.1271, 0.6533, 0.1427, 0.6256, 0.1351, 0.6674, 0.1278, 0.6229, 0.1427, 0.6256, 0.1271, 0.6533, 0.1378, 0.5942, 0.1427, 0.6256, 0.1278, 0.6229, 0.1503, 0.5838, 0.1427, 0.6256, 0.1378, 0.5942, 0.1583, 0.5979, 0.1427, 0.6256, 0.1503, 0.5838, 0.1791, 0.6322, 0.1701, 0.6306, 0.1706, 0.5773, 0.1576, 0.6283, 0.1427, 0.6256, 0.1583, 0.5979, 0.1701, 0.6306, 0.1576, 0.6283, 0.1583, 0.5979, 0.2933, 0.6571, 0.3033, 0.6283, 0.3157, 0.6306, 0.2975, 0.6807, 0.3157, 0.6306, 0.3247, 0.6322, 0.2752, 0.6981, 0.2975, 0.6807, 0.3022, 0.6921, 0.2808, 0.6674, 0.2933, 0.6571, 0.2975, 0.6807, 0.2604, 0.6739, 0.2727, 0.6533, 0.2808, 0.6674, 0.252, 0.683, 0.2604, 0.6739, 0.2752, 0.6981, 0.261, 0.6206, 0.2734, 0.6229, 0.2727, 0.6533, 0.252, 0.619, 0.261, 0.6206, 0.2604, 0.6739, 0.2792, 0.5706, 0.261, 0.6206, 0.252, 0.619, 0.2835, 0.5942, 0.2734, 0.6229, 0.261, 0.6206, 0.296, 0.5839, 0.2835, 0.5942, 0.2792, 0.5706, 0.3015, 0.5532, 0.2792, 0.5706, 0.2745, 0.5591, 0.3163, 0.5773, 0.304, 0.5979, 0.296, 0.5839, 0.3247, 0.5683, 0.3163, 0.5773, 0.3015, 0.5532, 0.2933, 0.6571, 0.2884, 0.6256, 0.3033, 0.6283, 0.2808, 0.6674, 0.2884, 0.6256, 0.2933, 0.6571, 0.2727, 0.6533, 0.2884, 0.6256, 0.2808, 0.6674, 0.2734, 0.6229, 0.2884, 0.6256, 0.2727, 0.6533, 0.2835, 0.5942, 0.2884, 0.6256, 0.2734, 0.6229, 0.296, 0.5839, 0.2884, 0.6256, 0.2835, 0.5942, 0.304, 0.5979, 0.2884, 0.6256, 0.296, 0.5839, 0.3247, 0.6322, 0.3157, 0.6306, 0.3163, 0.5773, 0.3033, 0.6283, 0.2884, 0.6256, 0.304, 0.5979, 0.3157, 0.6306, 0.3033, 0.6283, 0.304, 0.5979, 0.2204, 0.6571, 0.2305, 0.6283, 0.2429, 0.6306, 0.2247, 0.6807, 0.2429, 0.6306, 0.2519, 0.6322, 0.2024, 0.6981, 0.2247, 0.6807, 0.2294, 0.6921, 0.2079, 0.6674, 0.2204, 0.6571, 0.2247, 0.6807, 0.1876, 0.6739, 0.1999, 0.6533, 0.2079, 0.6674, 0.1792, 0.683, 0.1876, 0.6739, 0.2024, 0.6981, 0.1882, 0.6206, 0.2006, 0.6229, 0.1999, 0.6533, 0.1792, 0.619, 0.1882, 0.6206, 0.1876, 0.6739, 0.2064, 0.5706, 0.1882, 0.6206, 0.1792, 0.619, 0.2107, 0.5942, 0.2006, 0.6229, 0.1882, 0.6206, 0.2231, 0.5839, 0.2107, 0.5942, 0.2064, 0.5706, 0.2287, 0.5532, 0.2064, 0.5706, 0.2017, 0.5591, 0.2435, 0.5773, 0.2312, 0.5979, 0.2231, 0.5839, 0.2519, 0.5683, 0.2435, 0.5773, 0.2287, 0.5532, 0.2204, 0.6571, 0.2155, 0.6256, 0.2305, 0.6283, 0.2079, 0.6674, 0.2155, 0.6256, 0.2204, 0.6571, 0.1999, 0.6533, 0.2155, 0.6256, 0.2079, 0.6674, 0.2006, 0.6229, 0.2155, 0.6256, 0.1999, 0.6533, 0.2107, 0.5942, 0.2155, 0.6256, 0.2006, 0.6229, 0.2231, 0.5839, 0.2155, 0.6256, 0.2107, 0.5942, 0.2312, 0.5979, 0.2155, 0.6256, 0.2231, 0.5839, 0.2519, 0.6322, 0.2429, 0.6306, 0.2435, 0.5773, 0.2305, 0.6283, 0.2155, 0.6256, 0.2312, 0.5979, 0.2429, 0.6306, 0.2305, 0.6283, 0.2312, 0.5979, 0.3225, 0.4892, 0.3111, 0.6147, 0.2683, 0.6054, 0.2591, 0.9504, 0.2591, 0.8125, 0.4647, 0.8125, 0.2683, 0.6054, 0.3111, 0.6147, 0.3086, 0.6387, 0.9906, 0.9999, 0.7485, 0.9999, 0.7486, 0.7913, 0.2304, 0.6601, 0.306, 0.6817, 0.305, 0.7099, 0.9899, 0.4737, 0.748, 0.4735, 0.7481, 0.309, 0.99, 0.3095, 0.7481, 0.309, 0.7477, 0.2455, 0.2374, 0.6502, 0.3064, 0.6718, 0.306, 0.6817, 0.9903, 0.537, 0.7484, 0.537, 0.748, 0.4735, 0.2505, 0.6294, 0.3081, 0.6462, 0.3064, 0.6718, 0.9896, 0.2461, 0.7477, 0.2455, 0.7479, 9.847e-05, 0.1616, 0.07786, 0.2638, 0.02595, 0.2672, 0.08919, 0.2174, 0.6826, 0.305, 0.7099, 0.3049, 0.7225, 0.2564, 0.6221, 0.3086, 0.6387, 0.3081, 0.6462, 0.9903, 0.7277, 0.7483, 0.7277, 0.7484, 0.537, 0.9906, 0.7911, 0.7486, 0.7913, 0.7483, 0.7277, 0.2118, 0.09718, 0.2672, 0.08919, 0.2689, 0.1238, 0.2689, 0.1238, 0.2723, 0.187, 0.1616, 0.1435, 0.05309, 0.4167, 0.04228, 0.4245, 0.008851, 0.3666, 0.08262, 0.3955, 0.05309, 0.4167, 0.02414, 0.3666, 0.123, 0.4075, 0.123, 0.4375, 0.05309, 0.4167, 0.123, 0.4375, 0.123, 0.4485, 0.04228, 0.4245, 0.2037, 0.4245, 0.123, 0.4485, 0.123, 0.4375, 0.1929, 0.4167, 0.123, 0.4375, 0.123, 0.4075, 0.2371, 0.3666, 0.2037, 0.4245, 0.1929, 0.4167, 0.2218, 0.3666, 0.1929, 0.4167, 0.1633, 0.3955, 0.1633, 0.3376, 0.1929, 0.3164, 0.2218, 0.3666, 0.1929, 0.3164, 0.2037, 0.3086, 0.2371, 0.3666, 0.123, 0.2956, 0.123, 0.2847, 0.2037, 0.3086, 0.123, 0.3256, 0.123, 0.2956, 0.1929, 0.3164, 0.05309, 0.3164, 0.123, 0.2956, 0.123, 0.3256, 0.04228, 0.3086, 0.123, 0.2847, 0.123, 0.2956, 0.123, 0.3666, 0.08262, 0.3955, 0.06591, 0.3666, 0.123, 0.3666, 0.123, 0.4075, 0.08262, 0.3955, 0.123, 0.3666, 0.1633, 0.3955, 0.123, 0.4075, 0.123, 0.3666, 0.18, 0.3666, 0.1633, 0.3955, 0.123, 0.3666, 0.1633, 0.3376, 0.18, 0.3666, 0.123, 0.3666, 0.123, 0.3256, 0.1633, 0.3376, 0.123, 0.3666, 0.08262, 0.3376, 0.123, 0.3256, 0.02414, 0.3666, 0.05309, 0.3164, 0.08262, 0.3376, 0.123, 0.3666, 0.06591, 0.3666, 0.08262, 0.3376, 0.008851, 0.3666, 0.04228, 0.3086, 0.05309, 0.3164, 0.0555, 0.412, 0.0454, 0.4193, 0.01415, 0.3651, 0.08312, 0.3922, 0.0555, 0.412, 0.02844, 0.3651, 0.1208, 0.4034, 0.1208, 0.4315, 0.0555, 0.412, 0.1208, 0.4315, 0.1208, 0.4417, 0.0454, 0.4193, 0.1963, 0.4193, 0.1208, 0.4417, 0.1208, 0.4315, 0.1862, 0.412, 0.1208, 0.4315, 0.1208, 0.4034, 0.2275, 0.3651, 0.1963, 0.4193, 0.1862, 0.412, 0.2132, 0.3651, 0.1862, 0.412, 0.1586, 0.3922, 0.1586, 0.3381, 0.1862, 0.3183, 0.2132, 0.3651, 0.1862, 0.3183, 0.1963, 0.311, 0.2275, 0.3651, 0.1208, 0.2988, 0.1208, 0.2886, 0.1963, 0.311, 0.1208, 0.3269, 0.1208, 0.2988, 0.1862, 0.3183, 0.0555, 0.3183, 0.1208, 0.2988, 0.1208, 0.3269, 0.0454, 0.311, 0.1208, 0.2886, 0.1208, 0.2988, 0.1208, 0.3651, 0.08312, 0.3922, 0.06749, 0.3651, 0.1208, 0.3651, 0.1208, 0.4034, 0.08312, 0.3922, 0.1208, 0.3651, 0.1586, 0.3922, 0.1208, 0.4034, 0.1208, 0.3651, 0.1742, 0.3651, 0.1586, 0.3922, 0.1208, 0.3651, 0.1586, 0.3381, 0.1742, 0.3651, 0.1208, 0.3651, 0.1208, 0.3269, 0.1586, 0.3381, 0.1208, 0.3651, 0.08312, 0.3381, 0.1208, 0.3269, 0.02844, 0.3651, 0.0555, 0.3183, 0.08312, 0.3381, 0.1208, 0.3651, 0.06749, 0.3651, 0.08312, 0.3381, 0.01415, 0.3651, 0.0454, 0.311, 0.0555, 0.3183, 0.05129, 0.417, 0.04042, 0.4248, 0.006805, 0.3666, 0.08099, 0.3957, 0.05129, 0.417, 0.02218, 0.3666, 0.1216, 0.4077, 0.1216, 0.4379, 0.05129, 0.417, 0.1216, 0.4379, 0.1216, 0.4489, 0.04042, 0.4248, 0.2027, 0.4248, 0.1216, 0.4489, 0.1216, 0.4379, 0.1918, 0.417, 0.1216, 0.4379, 0.1216, 0.4077, 0.2363, 0.3666, 0.2027, 0.4248, 0.1918, 0.417, 0.221, 0.3666, 0.1918, 0.417, 0.1621, 0.3957, 0.1621, 0.3374, 0.1918, 0.3161, 0.221, 0.3666, 0.1918, 0.3161, 0.2027, 0.3083, 0.2363, 0.3666, 0.1216, 0.2952, 0.1216, 0.2842, 0.2027, 0.3083, 0.1216, 0.3254, 0.1216, 0.2952, 0.1918, 0.3161, 0.05129, 0.3161, 0.1216, 0.2952, 0.1216, 0.3254, 0.04042, 0.3083, 0.1216, 0.2842, 0.1216, 0.2952, 0.1216, 0.3666, 0.08099, 0.3957, 0.06419, 0.3666, 0.1216, 0.3666, 0.1216, 0.4077, 0.08099, 0.3957, 0.1216, 0.3666, 0.1621, 0.3957, 0.1216, 0.4077, 0.1216, 0.3666, 0.1789, 0.3666, 0.1621, 0.3957, 0.1216, 0.3666, 0.1621, 0.3374, 0.1789, 0.3666, 0.1216, 0.3666, 0.1216, 0.3254, 0.1621, 0.3374, 0.1216, 0.3666, 0.08099, 0.3374, 0.1216, 0.3254, 0.02218, 0.3666, 0.05129, 0.3161, 0.08099, 0.3374, 0.1216, 0.3666, 0.06419, 0.3666, 0.08099, 0.3374, 0.006805, 0.3666, 0.04042, 0.3083, 0.05129, 0.3161, 0.05691, 0.4134, 0.0468, 0.4207, 0.01555, 0.3666, 0.08453, 0.3936, 0.05691, 0.4134, 0.02985, 0.3666, 0.1222, 0.4048, 0.1222, 0.4329, 0.05691, 0.4134, 0.1222, 0.4329, 0.1222, 0.4431, 0.0468, 0.4207, 0.1977, 0.4207, 0.1222, 0.4431, 0.1222, 0.4329, 0.1876, 0.4134, 0.1222, 0.4329, 0.1222, 0.4048, 0.2289, 0.3666, 0.1977, 0.4207, 0.1876, 0.4134, 0.2146, 0.3666, 0.1876, 0.4134, 0.16, 0.3936, 0.16, 0.3395, 0.1876, 0.3197, 0.2146, 0.3666, 0.1876, 0.3197, 0.1977, 0.3124, 0.2289, 0.3666, 0.1222, 0.3002, 0.1222, 0.29, 0.1977, 0.3124, 0.1222, 0.3283, 0.1222, 0.3002, 0.1876, 0.3197, 0.05691, 0.3197, 0.1222, 0.3002, 0.1222, 0.3283, 0.0468, 0.3124, 0.1222, 0.29, 0.1222, 0.3002, 0.1222, 0.3666, 0.08453, 0.3936, 0.0689, 0.3666, 0.1222, 0.3666, 0.1222, 0.4048, 0.08453, 0.3936, 0.1222, 0.3666, 0.16, 0.3936, 0.1222, 0.4048, 0.1222, 0.3666, 0.1756, 0.3666, 0.16, 0.3936, 0.1222, 0.3666, 0.16, 0.3395, 0.1756, 0.3666, 0.1222, 0.3666, 0.1222, 0.3283, 0.16, 0.3395, 0.1222, 0.3666, 0.08453, 0.3395, 0.1222, 0.3283, 0.02985, 0.3666, 0.05691, 0.3197, 0.08453, 0.3395, 0.1222, 0.3666, 0.0689, 0.3666, 0.08453, 0.3395, 0.01555, 0.3666, 0.0468, 0.3124, 0.05691, 0.3197, 0.2644, 0.1527, 0.296, 0.08843, 0.3216, 0.08864, 0.2096, 0.1519, 0.2238, 0.125, 0.2534, 0.1251, 0.2096, 0.1519, 0.2644, 0.1527, 0.2785, 0.1675, 0.1852, 0.08759, 0.2102, 0.08778, 0.2238, 0.125, 0.1596, 0.08739, 0.1852, 0.08759, 0.2096, 0.1519, 0.2168, 0.02337, 0.1852, 0.08759, 0.1596, 0.08739, 0.2278, 0.05093, 0.2102, 0.08778, 0.1852, 0.08759, 0.2716, 0.02411, 0.2574, 0.05106, 0.2278, 0.05093, 0.2716, 0.02411, 0.2168, 0.02337, 0.2027, 0.00855, 0.2534, 0.1251, 0.271, 0.08824, 0.296, 0.08843, 0.2534, 0.1251, 0.2406, 0.08801, 0.271, 0.08824, 0.2238, 0.125, 0.2406, 0.08801, 0.2534, 0.1251, 0.2102, 0.08778, 0.2406, 0.08801, 0.2238, 0.125, 0.2278, 0.05093, 0.2406, 0.08801, 0.2102, 0.08778, 0.2574, 0.05106, 0.2406, 0.08801, 0.2278, 0.05093, 0.296, 0.08843, 0.271, 0.08824, 0.2574, 0.05106, 0.296, 0.08843, 0.2716, 0.02411, 0.2875, 0.00855, 0.271, 0.08824, 0.2406, 0.08801, 0.2574, 0.05106, 0.3373, 0.3494, 0.3174, 0.3699, 0.3446, 0.3943, 0.3282, 0.3032, 0.3342, 0.2627, 0.3147, 0.2928, 0.3282, 0.3032, 0.3065, 0.3328, 0.3174, 0.3699, 0.4076, 0.339, 0.411, 0.2907, 0.3282, 0.3032, 0.4046, 0.2519, 0.3911, 0.2358, 0.3525, 0.2417, 0.3961, 0.3791, 0.4076, 0.339, 0.3373, 0.3494, 0.4046, 0.2519, 0.3342, 0.2627, 0.3282, 0.3032, 0.4123, 0.2494, 0.3911, 0.2358, 0.4046, 0.2519, 0.4169, 0.3838, 0.4425, 0.3517, 0.4076, 0.339, 0.4399, 0.274, 0.4046, 0.2519, 0.411, 0.2907, 0.4425, 0.3517, 0.4509, 0.3115, 0.411, 0.2907, 0.4174, 0.3364, 0.4115, 0.2996, 0.4399, 0.274, 0.4174, 0.3364, 0.4509, 0.3115, 0.4425, 0.3517, 0.4115, 0.2996, 0.3968, 0.2663, 0.4123, 0.2494, 0.4139, 0.3696, 0.4425, 0.3517, 0.4169, 0.3838, 0.3575, 0.3778, 0.3532, 0.3457, 0.4174, 0.3364, 0.355, 0.3079, 0.3628, 0.2714, 0.3968, 0.2663, 0.3575, 0.3778, 0.4139, 0.3696, 0.4012, 0.3928, 0.355, 0.3079, 0.4115, 0.2996, 0.4174, 0.3364, 0.3525, 0.2417, 0.3757, 0.2444, 0.34, 0.2604, 0.3811, 0.3994, 0.3575, 0.3847, 0.3446, 0.3943, 0.3342, 0.2627, 0.3525, 0.2417, 0.34, 0.2604, 0.3911, 0.2358, 0.3757, 0.2444, 0.3525, 0.2417, 0.3811, 0.3994, 0.3961, 0.3791, 0.3575, 0.3847, 0.4123, 0.2494, 0.3757, 0.2444, 0.3911, 0.2358, 0.3811, 0.3994, 0.4169, 0.3838, 0.3961, 0.3791, 0.3968, 0.2663, 0.3757, 0.2444, 0.4123, 0.2494, 0.3811, 0.3994, 0.4012, 0.3928, 0.4169, 0.3838, 0.3811, 0.3994, 0.3672, 0.3977, 0.4012, 0.3928, 0.3628, 0.2714, 0.3757, 0.2444, 0.3968, 0.2663, 0.34, 0.2604, 0.3628, 0.2714, 0.355, 0.3079, 0.3446, 0.3943, 0.3174, 0.3699, 0.3575, 0.3778, 0.3147, 0.2928, 0.355, 0.3079, 0.3532, 0.3457, 0.34, 0.2604, 0.3757, 0.2444, 0.3628, 0.2714, 0.3811, 0.3994, 0.3446, 0.3943, 0.3672, 0.3977, 0.3174, 0.3699, 0.3065, 0.3328, 0.3532, 0.3457, 0.1924, 0.5178, 0.2272, 0.4988, 0.2564, 0.6221, 0.3225, 0.4892, 0.4091, 0.535, 0.3111, 0.6147, 0.4894, 0.6232, 0.5085, 0.6472, 0.3948, 0.6985, 0.2733, 0.9459, 0.05487, 0.9459, 0.2733, 0.8171, 0.3086, 0.6387, 0.3111, 0.6147, 0.3586, 0.6296, 0.7486, 0.7913, 0.7485, 0.9999, 0.5067, 0.7907, 0.2174, 0.6826, 0.1228, 0.5759, 0.2304, 0.6601, 0.4558, 0.5835, 0.466, 0.595, 0.3729, 0.6568, 0.305, 0.7099, 0.306, 0.6817, 0.388, 0.687, 0.7481, 0.309, 0.748, 0.4735, 0.5061, 0.3091, 0.7477, 0.2455, 0.7481, 0.309, 0.5058, 0.2457, 0.08261, 0.6146, 0.1094, 0.5894, 0.1822, 0.7204, 0.3633, 0.6367, 0.4398, 0.5649, 0.3729, 0.6568, 0.141, 0.5594, 0.1547, 0.5467, 0.2304, 0.6601, 0.1094, 0.5894, 0.1228, 0.5759, 0.209, 0.6952, 0.306, 0.6817, 0.3064, 0.6718, 0.3785, 0.6664, 0.479, 0.6113, 0.4894, 0.6232, 0.388, 0.687, 0.748, 0.4735, 0.7484, 0.537, 0.5061, 0.4734, 0.3785, 0.6664, 0.466, 0.595, 0.388, 0.687, 0.3064, 0.6718, 0.3081, 0.6462, 0.3729, 0.6568, 0.7479, 9.847e-05, 0.7477, 0.2455, 0.5057, 0.0001237, 0.2638, 0.02595, 0.3746, 0.06945, 0.2672, 0.08919, 0.2374, 0.6502, 0.1547, 0.5467, 0.2505, 0.6294, 0.4091, 0.535, 0.429, 0.5544, 0.3486, 0.6139, 0.3049, 0.7225, 0.305, 0.7099, 0.3948, 0.6985, 0.3081, 0.6462, 0.3086, 0.6387, 0.3633, 0.6367, 0.7484, 0.537, 0.7483, 0.7277, 0.5065, 0.5367, 0.429, 0.5544, 0.4398, 0.5649, 0.3586, 0.6296, 0.7483, 0.7277, 0.7486, 0.7913, 0.5064, 0.7273, 0.1776, 0.5288, 0.1924, 0.5178, 0.2505, 0.6294, 0.2126, 0.102, 0.2191, 0.1045, 0.218, 0.1054, 0.224, 0.08732, 0.2664, 0.03113, 0.2276, 0.09448, 0.0, 0.0, 0.0, 0.0, 0.0, 0.0, 0.2126, 0.102, 0.218, 0.1054, 0.1495, 0.07042, 0.0, 0.0, 0.0, 0.0, 0.0, 0.0, 0.224, 0.08732, 0.2216, 0.09376, 0.2206, 0.09269, 0.0, 0.0, 0.0, 0.0, 0.0, 0.0, 0.222, 0.09498, 0.2216, 0.09376, 0.2276, 0.09448, 0.224, 0.08732, 0.2206, 0.09269, 0.2557, 0.0242, 0.2198, 0.09843, 0.2126, 0.102, 0.2068, 0.0256, 0.2276, 0.09448, 0.3019, 0.09498, 0.222, 0.09498, 0.0, 0.0, 0.0, 0.0, 0.0, 0.0, 0.2203, 0.104, 0.2191, 0.1045, 0.2198, 0.09843, 0.2605, 0.09502, 0.258, 0.1921, 0.2401, 0.1433, 0.2198, 0.09843, 0.2203, 0.0242, 0.2203, 0.104, 0.2389, 0.1431, 0.2401, 0.1433, 0.2395, 0.1453, 0.2382, 0.148, 0.2203, 0.1976, 0.2389, 0.1431, 0.0, 0.0, 0.0, 0.0, 0.0, 0.0, 0.2605, 0.09502, 0.2401, 0.1433, 0.2203, 0.1009, 0.2203, 0.1976, 0.2382, 0.148, 0.258, 0.1921, 0.2395, 0.1453, 0.2395, 0.1453, 0.2395, 0.1453, 0.2409, 0.1483, 0.2382, 0.148, 0.2395, 0.1453, 0.2395, 0.1453, 0.2382, 0.148, 0.2395, 0.1453, 0.2395, 0.1453, 0.2395, 0.1453, 0.2409, 0.1483, 0.2395, 0.1453, 0.2395, 0.1453, 0.2395, 0.1453, 0.2395, 0.1453, 0.2395, 0.1453, 0.2395, 0.1453, 0.2395, 0.1453, 0.2395, 0.1453, 0.2395, 0.1453, 0.2689, 0.1238, 0.2672, 0.08919, 0.3244, 0.1158, 0.3746, 0.06945, 0.3746, 0.1351, 0.3199, 0.09191, 0.2723, 0.187, 0.2689, 0.1238, 0.3746, 0.1351, 0.2118, 0.09718, 0.2163, 0.1211, 0.1616, 0.07786, 0.1521, 0.6371, 0.1552, 0.6769, 0.2772, 0.6271, 0.08826, 0.1383, 0.3807, 0.1383, 0.08826, 0.0647, 0.1552, 0.6769, 0.07182, 0.7168, 0.2802, 0.6669, 0.09069, 0.5871, 0.08826, 0.0647, 0.1552, 0.6769, 0.1521, 0.6371, 0.09069, 0.5871, 0.1521, 0.6371, 0.3606, 0.5871, 0.2802, 0.6669, 0.3417, 0.7168, 0.2772, 0.6271, 0.3703, 0.6807, 0.3661, 0.6571, 0.3886, 0.6306, 0.3751, 0.6921, 0.3703, 0.6807, 0.3976, 0.6322, 0.3453, 0.7128, 0.348, 0.6981, 0.3751, 0.6921, 0.348, 0.6981, 0.3536, 0.6674, 0.3703, 0.6807, 0.348, 0.6981, 0.3333, 0.6739, 0.3536, 0.6674, 0.3453, 0.7128, 0.3248, 0.683, 0.348, 0.6981, 0.3333, 0.6739, 0.3338, 0.6206, 0.3456, 0.6533, 0.3248, 0.683, 0.3248, 0.619, 0.3333, 0.6739, 0.3473, 0.5591, 0.3521, 0.5706, 0.3248, 0.619, 0.3521, 0.5706, 0.3563, 0.5942, 0.3338, 0.6206, 0.3744, 0.5532, 0.3688, 0.5839, 0.3521, 0.5706, 0.3771, 0.5384, 0.3744, 0.5532, 0.3473, 0.5591, 0.3744, 0.5532, 0.3891, 0.5773, 0.3688, 0.5839, 0.3771, 0.5384, 0.3976, 0.5683, 0.3744, 0.5532, 0.3976, 0.5683, 0.3976, 0.6322, 0.3891, 0.5773, 0.3891, 0.5773, 0.3886, 0.6306, 0.3768, 0.5979, 0.1518, 0.6807, 0.1476, 0.6571, 0.1701, 0.6306, 0.1566, 0.6921, 0.1518, 0.6807, 0.1791, 0.6322, 0.1269, 0.7128, 0.1295, 0.6981, 0.1566, 0.6921, 0.1295, 0.6981, 0.1351, 0.6674, 0.1518, 0.6807, 0.1295, 0.6981, 0.1148, 0.6739, 0.1351, 0.6674, 0.1269, 0.7128, 0.1063, 0.683, 0.1295, 0.6981, 0.1148, 0.6739, 0.1153, 0.6206, 0.1271, 0.6533, 0.1063, 0.683, 0.1063, 0.619, 0.1148, 0.6739, 0.1289, 0.5591, 0.1336, 0.5706, 0.1063, 0.619, 0.1336, 0.5706, 0.1378, 0.5942, 0.1153, 0.6206, 0.1559, 0.5532, 0.1503, 0.5838, 0.1336, 0.5706, 0.1586, 0.5384, 0.1559, 0.5532, 0.1289, 0.5591, 0.1559, 0.5532, 0.1706, 0.5773, 0.1503, 0.5838, 0.1586, 0.5384, 0.1791, 0.5683, 0.1559, 0.5532, 0.1791, 0.5683, 0.1791, 0.6322, 0.1706, 0.5773, 0.1706, 0.5773, 0.1701, 0.6306, 0.1583, 0.5979, 0.2975, 0.6807, 0.2933, 0.6571, 0.3157, 0.6306, 0.3022, 0.6921, 0.2975, 0.6807, 0.3247, 0.6322, 0.2725, 0.7128, 0.2752, 0.6981, 0.3022, 0.6921, 0.2752, 0.6981, 0.2808, 0.6674, 0.2975, 0.6807, 0.2752, 0.6981, 0.2604, 0.6739, 0.2808, 0.6674, 0.2725, 0.7128, 0.252, 0.683, 0.2752, 0.6981, 0.2604, 0.6739, 0.261, 0.6206, 0.2727, 0.6533, 0.252, 0.683, 0.252, 0.619, 0.2604, 0.6739, 0.2745, 0.5591, 0.2792, 0.5706, 0.252, 0.619, 0.2792, 0.5706, 0.2835, 0.5942, 0.261, 0.6206, 0.3015, 0.5532, 0.296, 0.5839, 0.2792, 0.5706, 0.3042, 0.5384, 0.3015, 0.5532, 0.2745, 0.5591, 0.3015, 0.5532, 0.3163, 0.5773, 0.296, 0.5839, 0.3042, 0.5384, 0.3247, 0.5683, 0.3015, 0.5532, 0.3247, 0.5683, 0.3247, 0.6322, 0.3163, 0.5773, 0.3163, 0.5773, 0.3157, 0.6306, 0.304, 0.5979, 0.2247, 0.6807, 0.2204, 0.6571, 0.2429, 0.6306, 0.2294, 0.6921, 0.2247, 0.6807, 0.2519, 0.6322, 0.1997, 0.7128, 0.2024, 0.6981, 0.2294, 0.6921, 0.2024, 0.6981, 0.2079, 0.6674, 0.2247, 0.6807, 0.2024, 0.6981, 0.1876, 0.6739, 0.2079, 0.6674, 0.1997, 0.7128, 0.1792, 0.683, 0.2024, 0.6981, 0.1876, 0.6739, 0.1882, 0.6206, 0.1999, 0.6533, 0.1792, 0.683, 0.1792, 0.619, 0.1876, 0.6739, 0.2017, 0.5591, 0.2064, 0.5706, 0.1792, 0.619, 0.2064, 0.5706, 0.2107, 0.5942, 0.1882, 0.6206, 0.2287, 0.5532, 0.2231, 0.5839, 0.2064, 0.5706, 0.2314, 0.5384, 0.2287, 0.5532, 0.2017, 0.5591, 0.2287, 0.5532, 0.2435, 0.5773, 0.2231, 0.5839, 0.2314, 0.5384, 0.2519, 0.5683, 0.2287, 0.5532, 0.2519, 0.5683, 0.2519, 0.6322, 0.2435, 0.5773, 0.2435, 0.5773, 0.2429, 0.6306, 0.2312, 0.5979, 0.2272, 0.4988, 0.3225, 0.4892, 0.2683, 0.6054, 0.4647, 0.9504, 0.2591, 0.9504, 0.4647, 0.8125, 0.2564, 0.6221, 0.2683, 0.6054, 0.3086, 0.6387, 0.9906, 0.7911, 0.9906, 0.9999, 0.7486, 0.7913, 0.2174, 0.6826, 0.2304, 0.6601, 0.305, 0.7099, 0.99, 0.3095, 0.9899, 0.4737, 0.7481, 0.309, 0.9896, 0.2461, 0.99, 0.3095, 0.7477, 0.2455, 0.2304, 0.6601, 0.2374, 0.6502, 0.306, 0.6817, 0.9899, 0.4737, 0.9903, 0.537, 0.748, 0.4735, 0.2374, 0.6502, 0.2505, 0.6294, 0.3064, 0.6718, 0.9899, 0.001083, 0.9896, 0.2461, 0.7479, 9.847e-05, 0.2118, 0.09718, 0.1616, 0.07786, 0.2672, 0.08919, 0.209, 0.6952, 0.2174, 0.6826, 0.3049, 0.7225, 0.2505, 0.6294, 0.2564, 0.6221, 0.3081, 0.6462, 0.9903, 0.537, 0.9903, 0.7277, 0.7484, 0.537, 0.9903, 0.7277, 0.9906, 0.7911, 0.7483, 0.7277, 0.2163, 0.1211, 0.2118, 0.09718, 0.2689, 0.1238, 0.2163, 0.1211, 0.2689, 0.1238, 0.1616, 0.1435, 0.02414, 0.3666, 0.05309, 0.4167, 0.008851, 0.3666, 0.06591, 0.3666, 0.08262, 0.3955, 0.02414, 0.3666, 0.08262, 0.3955, 0.123, 0.4075, 0.05309, 0.4167, 0.05309, 0.4167, 0.123, 0.4375, 0.04228, 0.4245, 0.1929, 0.4167, 0.2037, 0.4245, 0.123, 0.4375, 0.1633, 0.3955, 0.1929, 0.4167, 0.123, 0.4075, 0.2218, 0.3666, 0.2371, 0.3666, 0.1929, 0.4167, 0.18, 0.3666, 0.2218, 0.3666, 0.1633, 0.3955, 0.18, 0.3666, 0.1633, 0.3376, 0.2218, 0.3666, 0.2218, 0.3666, 0.1929, 0.3164, 0.2371, 0.3666, 0.1929, 0.3164, 0.123, 0.2956, 0.2037, 0.3086, 0.1633, 0.3376, 0.123, 0.3256, 0.1929, 0.3164, 0.08262, 0.3376, 0.05309, 0.3164, 0.123, 0.3256, 0.05309, 0.3164, 0.04228, 0.3086, 0.123, 0.2956, 0.06591, 0.3666, 0.02414, 0.3666, 0.08262, 0.3376, 0.02414, 0.3666, 0.008851, 0.3666, 0.05309, 0.3164, 0.02844, 0.3651, 0.0555, 0.412, 0.01415, 0.3651, 0.06749, 0.3651, 0.08312, 0.3922, 0.02844, 0.3651, 0.08312, 0.3922, 0.1208, 0.4034, 0.0555, 0.412, 0.0555, 0.412, 0.1208, 0.4315, 0.0454, 0.4193, 0.1862, 0.412, 0.1963, 0.4193, 0.1208, 0.4315, 0.1586, 0.3922, 0.1862, 0.412, 0.1208, 0.4034, 0.2132, 0.3651, 0.2275, 0.3651, 0.1862, 0.412, 0.1742, 0.3651, 0.2132, 0.3651, 0.1586, 0.3922, 0.1742, 0.3651, 0.1586, 0.3381, 0.2132, 0.3651, 0.2132, 0.3651, 0.1862, 0.3183, 0.2275, 0.3651, 0.1862, 0.3183, 0.1208, 0.2988, 0.1963, 0.311, 0.1586, 0.3381, 0.1208, 0.3269, 0.1862, 0.3183, 0.08312, 0.3381, 0.0555, 0.3183, 0.1208, 0.3269, 0.0555, 0.3183, 0.0454, 0.311, 0.1208, 0.2988, 0.06749, 0.3651, 0.02844, 0.3651, 0.08312, 0.3381, 0.02844, 0.3651, 0.01415, 0.3651, 0.0555, 0.3183, 0.02218, 0.3666, 0.05129, 0.417, 0.006805, 0.3666, 0.06419, 0.3666, 0.08099, 0.3957, 0.02218, 0.3666, 0.08099, 0.3957, 0.1216, 0.4077, 0.05129, 0.417, 0.05129, 0.417, 0.1216, 0.4379, 0.04042, 0.4248, 0.1918, 0.417, 0.2027, 0.4248, 0.1216, 0.4379, 0.1621, 0.3957, 0.1918, 0.417, 0.1216, 0.4077, 0.221, 0.3666, 0.2363, 0.3666, 0.1918, 0.417, 0.1789, 0.3666, 0.221, 0.3666, 0.1621, 0.3957, 0.1789, 0.3666, 0.1621, 0.3374, 0.221, 0.3666, 0.221, 0.3666, 0.1918, 0.3161, 0.2363, 0.3666, 0.1918, 0.3161, 0.1216, 0.2952, 0.2027, 0.3083, 0.1621, 0.3374, 0.1216, 0.3254, 0.1918, 0.3161, 0.08099, 0.3374, 0.05129, 0.3161, 0.1216, 0.3254, 0.05129, 0.3161, 0.04042, 0.3083, 0.1216, 0.2952, 0.06419, 0.3666, 0.02218, 0.3666, 0.08099, 0.3374, 0.02218, 0.3666, 0.006805, 0.3666, 0.05129, 0.3161, 0.02985, 0.3666, 0.05691, 0.4134, 0.01555, 0.3666, 0.0689, 0.3666, 0.08453, 0.3936, 0.02985, 0.3666, 0.08453, 0.3936, 0.1222, 0.4048, 0.05691, 0.4134, 0.05691, 0.4134, 0.1222, 0.4329, 0.0468, 0.4207, 0.1876, 0.4134, 0.1977, 0.4207, 0.1222, 0.4329, 0.16, 0.3936, 0.1876, 0.4134, 0.1222, 0.4048, 0.2146, 0.3666, 0.2289, 0.3666, 0.1876, 0.4134, 0.1756, 0.3666, 0.2146, 0.3666, 0.16, 0.3936, 0.1756, 0.3666, 0.16, 0.3395, 0.2146, 0.3666, 0.2146, 0.3666, 0.1876, 0.3197, 0.2289, 0.3666, 0.1876, 0.3197, 0.1222, 0.3002, 0.1977, 0.3124, 0.16, 0.3395, 0.1222, 0.3283, 0.1876, 0.3197, 0.08453, 0.3395, 0.05691, 0.3197, 0.1222, 0.3283, 0.05691, 0.3197, 0.0468, 0.3124, 0.1222, 0.3002, 0.0689, 0.3666, 0.02985, 0.3666, 0.08453, 0.3395, 0.02985, 0.3666, 0.01555, 0.3666, 0.05691, 0.3197, 0.2785, 0.1675, 0.2644, 0.1527, 0.3216, 0.08864, 0.2644, 0.1527, 0.2096, 0.1519, 0.2534, 0.1251, 0.1937, 0.1675, 0.2096, 0.1519, 0.2785, 0.1675, 0.2096, 0.1519, 0.1852, 0.08759, 0.2238, 0.125, 0.1937, 0.1675, 0.1596, 0.08739, 0.2096, 0.1519, 0.2027, 0.00855, 0.2168, 0.02337, 0.1596, 0.08739, 0.2168, 0.02337, 0.2278, 0.05093, 0.1852, 0.08759, 0.2168, 0.02337, 0.2716, 0.02411, 0.2278, 0.05093, 0.2875, 0.00855, 0.2716, 0.02411, 0.2027, 0.00855, 0.2644, 0.1527, 0.2534, 0.1251, 0.296, 0.08843, 0.2716, 0.02411, 0.296, 0.08843, 0.2574, 0.05106, 0.3216, 0.08864, 0.296, 0.08843, 0.2875, 0.00855, 0.3575, 0.3847, 0.3373, 0.3494, 0.3446, 0.3943, 0.3065, 0.3328, 0.3282, 0.3032, 0.3147, 0.2928, 0.3373, 0.3494, 0.3282, 0.3032, 0.3174, 0.3699, 0.3373, 0.3494, 0.4076, 0.339, 0.3282, 0.3032, 0.3342, 0.2627, 0.4046, 0.2519, 0.3525, 0.2417, 0.3575, 0.3847, 0.3961, 0.3791, 0.3373, 0.3494, 0.411, 0.2907, 0.4046, 0.2519, 0.3282, 0.3032, 0.4399, 0.274, 0.4123, 0.2494, 0.4046, 0.2519, 0.3961, 0.3791, 0.4169, 0.3838, 0.4076, 0.339, 0.4509, 0.3115, 0.4399, 0.274, 0.411, 0.2907, 0.4076, 0.339, 0.4425, 0.3517, 0.411, 0.2907, 0.4509, 0.3115, 0.4174, 0.3364, 0.4399, 0.274, 0.4139, 0.3696, 0.4174, 0.3364, 0.4425, 0.3517, 0.4399, 0.274, 0.4115, 0.2996, 0.4123, 0.2494, 0.4012, 0.3928, 0.4139, 0.3696, 0.4169, 0.3838, 0.4139, 0.3696, 0.3575, 0.3778, 0.4174, 0.3364, 0.4115, 0.2996, 0.355, 0.3079, 0.3968, 0.2663, 0.3672, 0.3977, 0.3575, 0.3778, 0.4012, 0.3928, 0.3532, 0.3457, 0.355, 0.3079, 0.4174, 0.3364, 0.3147, 0.2928, 0.3342, 0.2627, 0.34, 0.2604, 0.3147, 0.2928, 0.34, 0.2604, 0.355, 0.3079, 0.3672, 0.3977, 0.3446, 0.3943, 0.3575, 0.3778, 0.3065, 0.3328, 0.3147, 0.2928, 0.3532, 0.3457, 0.3575, 0.3778, 0.3174, 0.3699, 0.3532, 0.3457])
me_dominog_mesh.materials.append(mat_material)
me_dominog_mesh.use_remesh_preserve_volume = False
me_dominog_mesh.use_remesh_preserve_attributes = False
me_dominog_mesh.use_mirror_vertex_groups = False
me_dominog_mesh.update()
arm_armature = bpy.data.armatures.new('Armature')  # bones are not reproduced

# ---- objects
ob_dominog = bpy.data.objects.new('dominog', me_dominog_mesh)
ob_camera = bpy.data.objects.new('Camera', cam_camera)
ob_armature = bpy.data.objects.new('Armature', arm_armature)

# ---- transforms, parenting, visibility, modifiers, constraints
ob_dominog.location = (0.0, 0.0, 0.0)
ob_dominog.lineart.crease_threshold = 0.0
_vg = ob_dominog.vertex_groups.new(name='jaw')
_vg.add([73, 74, 75, 76, 77, 78, 79, 80], 1.0, 'REPLACE')
_vg = ob_dominog.vertex_groups.new(name='ffoot.l')
_vg.add([81, 82, 83, 84, 85, 86, 87, 88, 89, 90, 91, 92, 93, 94, 95, 96, 97, 98, 99, 100, 101, 102, 103, 104, 105, 231, 232, 233, 234, 235, 236, 237, 238, 239, 240, 241, 242, 243, 244, 245, 246, 247, 248, 249, 250, 251, 252, 253, 254, 255], 1.0, 'REPLACE')
_vg = ob_dominog.vertex_groups.new(name='ffoot.r')
_vg.add([106, 107, 108, 109, 110, 111, 112, 113, 114, 115, 116, 117, 118, 119, 120, 121, 122, 123, 124, 125, 126, 127, 128, 129, 130, 256, 257, 258, 259, 260, 261, 262, 263, 264, 265, 266, 267, 268, 269, 270, 271, 272, 273, 274, 275, 276, 277, 278, 279, 280], 1.0, 'REPLACE')
_vg = ob_dominog.vertex_groups.new(name='rfoot.l')
_vg.add([131, 132, 133, 134, 135, 136, 137, 138, 139, 140, 141, 142, 143, 144, 145, 146, 147, 148, 149, 150, 151, 152, 153, 154, 155, 224, 225, 226, 227, 228, 229, 230, 281, 282, 283, 284, 285, 286, 287, 288, 289, 290, 291, 292, 293, 294, 295, 296, 297, 298], 1.0, 'REPLACE')
_vg = ob_dominog.vertex_groups.new(name='rfoot.r')
_vg.add([156, 157, 158, 159, 160, 161, 162, 163, 164, 165, 166, 167, 168, 169, 170, 171, 172, 173, 174, 175, 176, 177, 178, 179, 180, 199, 200, 201, 202, 203, 204, 205, 206, 207, 208, 209, 210, 211, 212, 213, 214, 215, 216, 217, 218, 219, 220, 221, 222, 223], 1.0, 'REPLACE')
_vg = ob_dominog.vertex_groups.new(name='tail3')
_vg.add([60, 61, 62, 63, 64, 65, 66, 67, 68], 1.0, 'REPLACE')
_vg = ob_dominog.vertex_groups.new(name='tail2')
_vg.add([53, 54, 57, 58, 60, 61, 62, 63], 1.0, 'REPLACE')
_vg = ob_dominog.vertex_groups.new(name='tail1')
_vg.add([52, 53, 54, 55, 56, 57, 58, 59], 1.0, 'REPLACE')
_vg = ob_dominog.vertex_groups.new(name='spine1')
_vg.add([1, 2, 5, 6, 12, 13, 14, 15, 28, 29, 30, 31, 181, 182, 191, 192, 195, 196], 1.0, 'REPLACE')
_vg = ob_dominog.vertex_groups.new(name='spine2')
_vg.add([8, 9, 10, 11, 20, 21, 22, 23, 28, 29, 30, 31, 185, 186, 187, 188, 191, 192], 1.0, 'REPLACE')
_vg = ob_dominog.vertex_groups.new(name='spine3')
_vg.add([8, 9, 10, 11, 16, 17, 18, 19, 24, 25, 26, 27, 185, 186, 189, 190, 193, 194], 1.0, 'REPLACE')
_vg = ob_dominog.vertex_groups.new(name='head')
_vg.add([0, 3, 4, 7, 16, 17, 18, 19, 32, 33, 34, 35, 36, 37, 38, 39, 40, 41, 42, 43, 44, 45, 46, 47, 48, 49, 50, 51, 69, 70, 71, 72, 183, 184, 189, 190, 197, 198, 299, 300, 301, 302, 303, 304, 305, 306, 307, 308, 309, 310, 311, 312, 313, 314, 315, 316, 317], 1.0, 'REPLACE')
_vg = ob_dominog.vertex_groups.new(name='tongue')
_vg.add([318, 319, 320, 321, 322, 323, 324, 325, 326, 327, 328, 329, 330, 331, 332, 333, 334, 335, 336, 337, 338, 339, 340, 341, 342, 343, 344, 345, 346, 347, 348, 349], 1.0, 'REPLACE')
_m = ob_dominog.modifiers.new('Armature', 'ARMATURE')
_m.object = ob_armature
_m.use_bone_envelopes = True
ob_camera.location = (9.587, -6.645, 3.578)
ob_camera.rotation_euler = (1.384, 0.01699, 0.9941)
ob_camera.lock_rotations_4d = False
ob_camera.empty_display_type = 'ARROWS'
ob_camera.color = (0.0, 0.0, 0.0, 0.0)
ob_camera.display_type = 'WIRE'
ob_camera.lineart.crease_threshold = 0.0
ob_armature.location = (0.0, 0.0, 0.0)
ob_armature.show_in_front = True
ob_armature.lineart.crease_threshold = 0.0

# ---- collection membership
col_collection_1.objects.link(ob_dominog)
col_collection_1.objects.link(ob_camera)
col_collection_2.objects.link(ob_armature)

# ---- scene / render settings (as saved in the file)
scene.camera = ob_camera
scene.frame_start = 1; scene.frame_end = 25; scene.frame_set(118)
scene.render.engine = 'BLENDER_EEVEE_NEXT'
scene.render.image_settings.color_mode = 'RGB'
scene.render.image_settings.compression = 90
scene.render.resolution_x = 720
scene.render.resolution_y = 576
scene.render.pixel_aspect_x = 16.0
scene.render.pixel_aspect_y = 11.0
scene.render.fps = 30
scene.render.dither_intensity = 0.0
scene.render.bake_margin = 2
scene.render.bake_bias = 0.0
scene.cycles.use_denoising = False
scene.cycles.samples = 10
scene.cycles.sampling_pattern = 'TABULATED_SOBOL'
scene.cycles.light_sampling_threshold = 0.0
scene.cycles.use_adaptive_sampling = False
scene.cycles.use_light_tree = False
scene.cycles.blur_glossy = 0.0
scene.cycles.volume_bounces = 1
scene.cycles.pixel_filter_type = 'GAUSSIAN'
scene.cycles.sample_clamp_indirect = 0.0
scene.view_settings.view_transform = 'Standard'
bpy.context.view_layer.update()

# ---- added for rendering (the .blend has no usable light): sun
light_auto_sun = bpy.data.lights.new('AutoSun', 'SUN')
light_auto_sun.energy = 3.0
light_auto_sun.angle = 0.0523599
ob_auto_sun = bpy.data.objects.new('AutoSun', light_auto_sun)
scene.collection.objects.link(ob_auto_sun)
ob_auto_sun.rotation_euler = (0.872665, 0.174533, 0.523599)
bpy.context.view_layer.update()
